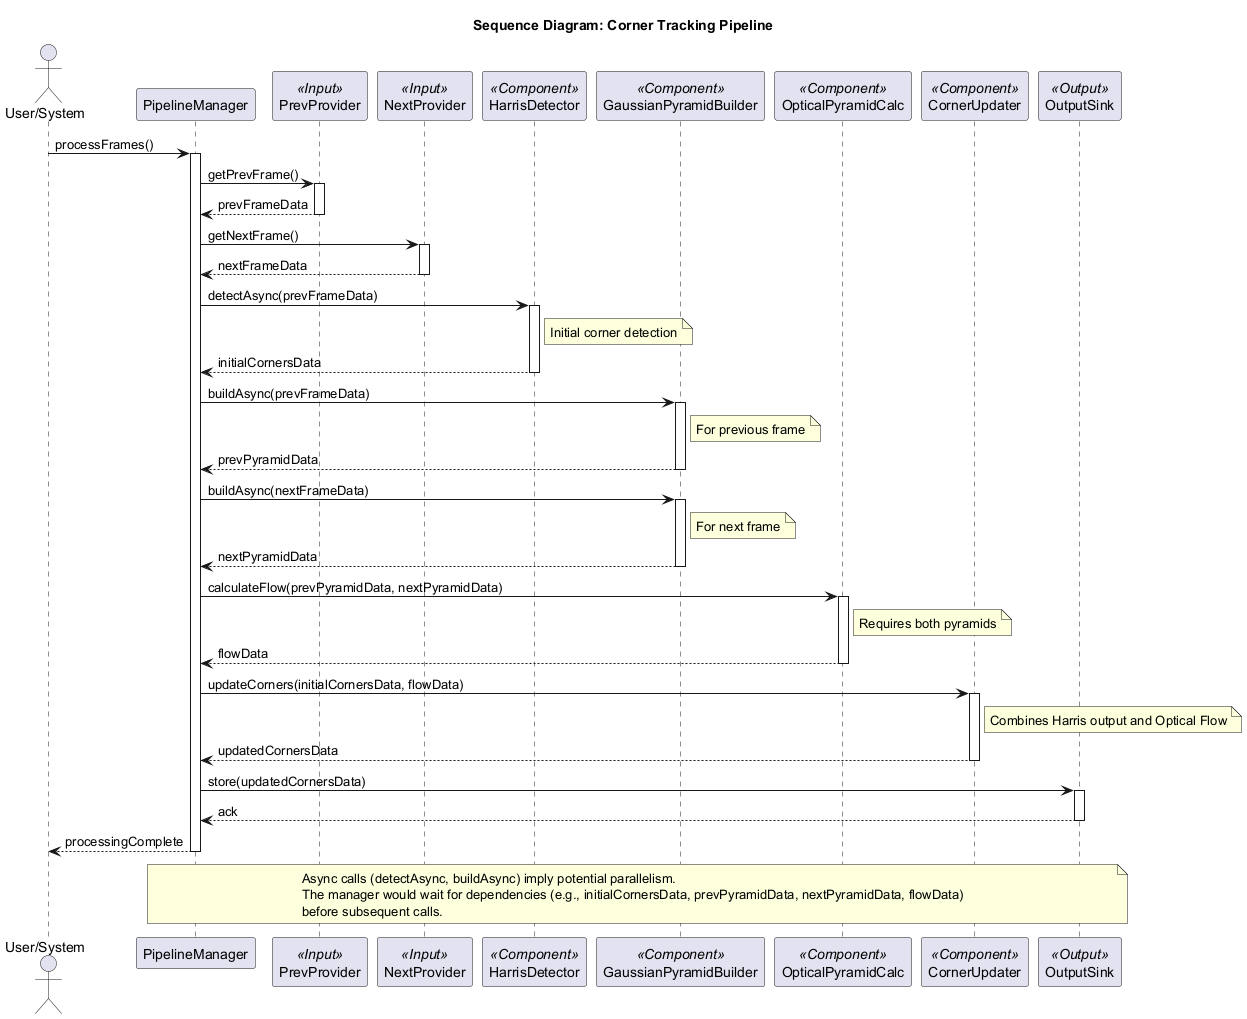

The diagram above was rendered by PlantUML. Its source (embedded in the PNG):
@startuml
title Sequence Diagram: Corner Tracking Pipeline

actor User as "User/System"
participant PipelineManager as PM
participant PrevProvider <<Input>>
participant NextProvider <<Input>>
participant HarrisDetector as Harris <<Component>>
participant GaussianPyramidBuilder as GPBuilder <<Component>>
participant OpticalPyramidCalc as OpticalP <<Component>>
participant CornerUpdater as CU <<Component>>
participant OutputSink <<Output>>

User -> PM : processFrames()
activate PM

PM -> PrevProvider : getPrevFrame()
activate PrevProvider
PrevProvider --> PM : prevFrameData
deactivate PrevProvider

PM -> NextProvider : getNextFrame()
activate NextProvider
NextProvider --> PM : nextFrameData
deactivate NextProvider

PM -> Harris : detectAsync(prevFrameData)
activate Harris
note right of Harris : Initial corner detection
Harris --> PM : initialCornersData
deactivate Harris

PM -> GPBuilder : buildAsync(prevFrameData)
activate GPBuilder
note right of GPBuilder : For previous frame
GPBuilder --> PM : prevPyramidData
deactivate GPBuilder

PM -> GPBuilder : buildAsync(nextFrameData)
activate GPBuilder
note right of GPBuilder : For next frame
GPBuilder --> PM : nextPyramidData
deactivate GPBuilder

PM -> OpticalP : calculateFlow(prevPyramidData, nextPyramidData)
activate OpticalP
note right of OpticalP : Requires both pyramids
OpticalP --> PM : flowData
deactivate OpticalP

PM -> CU : updateCorners(initialCornersData, flowData)
activate CU
note right of CU : Combines Harris output and Optical Flow
CU --> PM : updatedCornersData
deactivate CU

PM -> OutputSink : store(updatedCornersData)
activate OutputSink
OutputSink --> PM : ack
deactivate OutputSink

PM --> User : processingComplete
deactivate PM

note over PM, OutputSink
  Async calls (detectAsync, buildAsync) imply potential parallelism.
  The manager would wait for dependencies (e.g., initialCornersData, prevPyramidData, nextPyramidData, flowData)
  before subsequent calls.
end note
@enduml